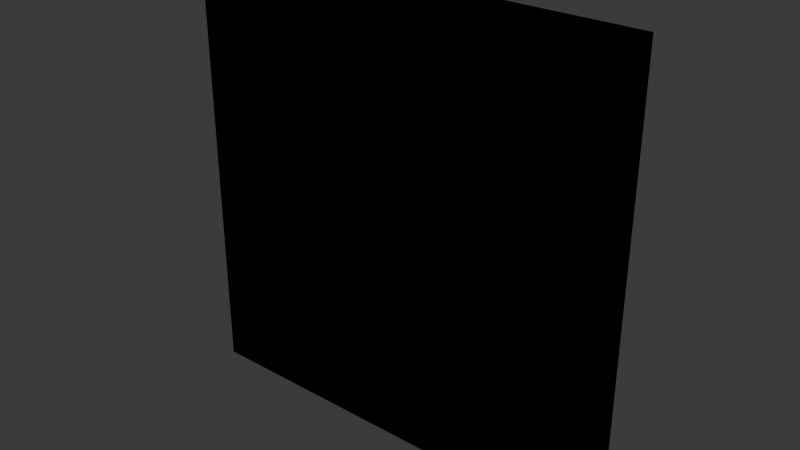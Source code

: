 # Source: wall.blend  (saved by Blender 4.0.36; exported with 4.5.12 LTS)
import bpy
from mathutils import Matrix  # noqa: F401  (used for matrix-valued properties, if any)

bpy.ops.wm.read_factory_settings(use_empty=True)
scene = bpy.context.scene
scene.name = 'Scene'

# ---- collections
col_collection = bpy.data.collections.new('Collection'); scene.collection.children.link(col_collection)

# ---- world
world_world = bpy.data.worlds.new('World'); scene.world = world_world
world_world.use_nodes = True; world_world.node_tree.nodes.clear()
_N = world_world.node_tree.nodes; _L = world_world.node_tree.links
n0 = _N.new('ShaderNodeOutputWorld'); n0.name = 'World Output'; n0.location = (300, 300)
n1 = _N.new('ShaderNodeBackground'); n1.name = 'Background'; n1.location = (10, 300)
n1.inputs[0].default_value = (0.05088, 0.05088, 0.05088, 1.0)
_L.new(n1.outputs[0], n0.inputs[0])
n0.is_active_output = True
world_world.color = (0.05088, 0.05088, 0.05088)
world_world.use_sun_shadow = False
world_world.sun_shadow_jitter_overblur = 0.0

# ---- meshes
me_cube_003 = bpy.data.meshes.new('Cube.003')
me_cube_003.from_pydata([(-1.0, -1.0, -1.0), (-1.0, -1.0, 1.0), (-1.0, 1.0, -1.0), (-1.0, 1.0, 1.0), (1.0, -1.0, -1.0), (1.0, -1.0, 1.0), (1.0, 1.0, -1.0), (1.0, 1.0, 1.0)], [], [(0, 1, 3, 2), (2, 3, 7, 6), (6, 7, 5, 4), (4, 5, 1, 0), (2, 6, 4, 0), (7, 3, 1, 5)])
_uv = me_cube_003.uv_layers.new(name='UVMap')
_uv.uv.foreach_set('vector', [0.375, 0.0, 0.625, 0.0, 0.625, 0.25, 0.375, 0.25, 0.375, 0.25, 0.625, 0.25, 0.625, 0.5, 0.375, 0.5, 0.375, 0.5, 0.625, 0.5, 0.625, 0.75, 0.375, 0.75, 0.375, 0.75, 0.625, 0.75, 0.625, 1.0, 0.375, 1.0, 0.125, 0.5, 0.375, 0.5, 0.375, 0.75, 0.125, 0.75, 0.625, 0.5, 0.875, 0.5, 0.875, 0.75, 0.625, 0.75])
me_cube_003.update()
me_cube_005 = bpy.data.meshes.new('Cube.005')
me_cube_005.from_pydata([(-1.0, -1.0, -1.0), (-1.0, -1.0, 1.0), (-1.0, 1.0, -1.0), (-1.0, 1.0, 1.0), (1.0, -1.0, -1.0), (1.0, -1.0, 1.0), (1.0, 1.0, -1.0), (1.0, 1.0, 1.0)], [], [(0, 1, 3, 2), (2, 3, 7, 6), (6, 7, 5, 4), (4, 5, 1, 0), (2, 6, 4, 0), (7, 3, 1, 5)])
_uv = me_cube_005.uv_layers.new(name='UVMap')
_uv.uv.foreach_set('vector', [0.375, 0.0, 0.625, 0.0, 0.625, 0.25, 0.375, 0.25, 0.375, 0.25, 0.625, 0.25, 0.625, 0.5, 0.375, 0.5, 0.375, 0.5, 0.625, 0.5, 0.625, 0.75, 0.375, 0.75, 0.375, 0.75, 0.625, 0.75, 0.625, 1.0, 0.375, 1.0, 0.125, 0.5, 0.375, 0.5, 0.375, 0.75, 0.125, 0.75, 0.625, 0.5, 0.875, 0.5, 0.875, 0.75, 0.625, 0.75])
me_cube_005.update()

# ---- objects
ob_wall = bpy.data.objects.new('wall', me_cube_003)
ob_wall_colonly = bpy.data.objects.new('wall-colonly', me_cube_005)

# ---- transforms, parenting, visibility, modifiers, constraints
ob_wall.location = (0.0, 0.0, 0.0)
ob_wall.scale = (5.0, 0.5, 5.0)
ob_wall_colonly.location = (0.0, 0.0, 0.0)
ob_wall_colonly.scale = (5.0, 0.5, 5.0)

# ---- collection membership
col_collection.objects.link(ob_wall)
col_collection.objects.link(ob_wall_colonly)

# ---- scene / render settings (as saved in the file)
scene.frame_start = 1; scene.frame_end = 250; scene.frame_set(1)
scene.render.engine = 'BLENDER_EEVEE_NEXT'
scene.cycles.sampling_pattern = 'TABULATED_SOBOL'
bpy.context.view_layer.update()

# ---- added for rendering (the .blend has no active camera and no usable light): camera, sun
cam_auto = bpy.data.cameras.new('AutoCamera')
cam_auto.lens = 50.0
cam_auto.sensor_width = 36.0
cam_auto.clip_end = 1000.0
ob_auto_camera = bpy.data.objects.new('AutoCamera', cam_auto)
scene.collection.objects.link(ob_auto_camera)
ob_auto_camera.location = (13.1173, -15.7408, 10.4939)
ob_auto_camera.rotation_euler = (1.09748, -7.21219e-08, 0.694738)
scene.camera = ob_auto_camera
light_auto_sun = bpy.data.lights.new('AutoSun', 'SUN')
light_auto_sun.energy = 3.0
light_auto_sun.angle = 0.0523599
ob_auto_sun = bpy.data.objects.new('AutoSun', light_auto_sun)
scene.collection.objects.link(ob_auto_sun)
ob_auto_sun.rotation_euler = (0.872665, 0.174533, 0.523599)
bpy.context.view_layer.update()
